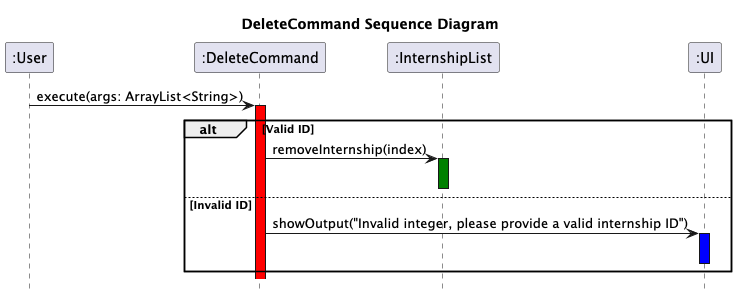

The diagram above was rendered by PlantUML. Its source (embedded in the PNG):
@startuml
title DeleteCommand Sequence Diagram
hide footbox

":User" -> ":DeleteCommand": execute(args: ArrayList<String>)
activate ":DeleteCommand" #red
alt Valid ID
    ":DeleteCommand" -> ":InternshipList": removeInternship(index)
    activate ":InternshipList" #green
    deactivate ":InternshipList" #green
else Invalid ID
    ":DeleteCommand" -> ":UI": showOutput("Invalid integer, please provide a valid internship ID")
    activate ":UI" #blue
    deactivate ":UI"
end

@enduml